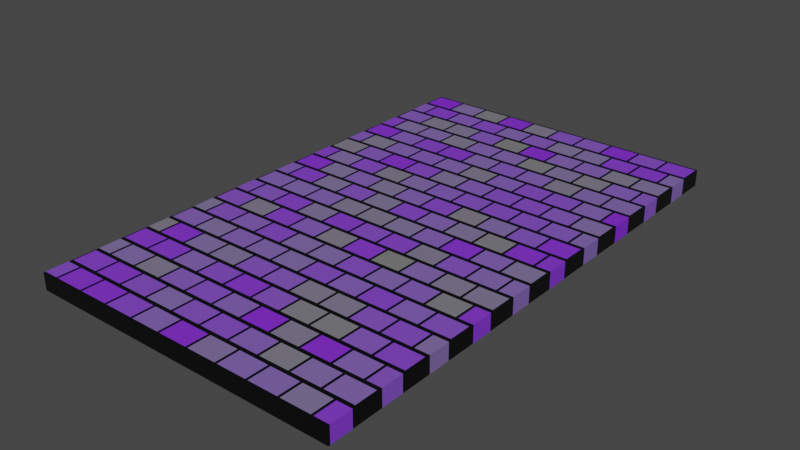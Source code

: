 # Source: brick.blend  (saved by Blender 2.91.10; exported with 4.5.12 LTS)
import bpy
from mathutils import Matrix  # noqa: F401  (used for matrix-valued properties, if any)

bpy.ops.wm.read_factory_settings(use_empty=True)
scene = bpy.context.scene
scene.name = 'Scene'

# ---- collections
col_collection = bpy.data.collections.new('Collection'); scene.collection.children.link(col_collection)

# ---- images (referenced by path relative to the original .blend; pixels are not part of the script)
import os
ASSET_DIR = os.environ.get("B2B_ASSET_DIR", "")  # directory of the original .blend (textures are referenced by path, not embedded)
HERE = os.path.dirname(os.path.abspath(__file__))  # packed textures are extracted next to this script under _unpacked/

def load_image(name, relpath, width, height, colorspace="sRGB"):
    """Load a texture the original file referenced (path relative to the .blend, or extracted next to this script)."""
    p = next((c for c in (os.path.join(HERE, relpath), os.path.join(ASSET_DIR, relpath)) if relpath and os.path.exists(c)), "")
    if p:
        img = bpy.data.images.load(p, check_existing=True)
        img.name = name
    else:  # same state as the original file: an image datablock whose file is absent (Cycles renders it pink)
        img = bpy.data.images.new(name, width, height)
        img.source = "FILE"
        img.filepath = "//" + (relpath or name)
    img.colorspace_settings.name = colorspace
    return img
img_test = load_image('TEST', 'brick.png', 1024, 1024, 'sRGB')

# ---- materials (node trees are filled in below, after node groups)
mat_material = bpy.data.materials.new('Material')
mat_material.alpha_threshold = 0.0
mat_material.line_color = (0.0, 0.0, 0.0, 1.0)

# ---- material node trees
mat_material.use_nodes = True; mat_material.node_tree.nodes.clear()
_N = mat_material.node_tree.nodes; _L = mat_material.node_tree.links
n0 = _N.new('ShaderNodeBsdfPrincipled'); n0.name = 'Principled BSDF'; n0.location = (10, 300)
n0.distribution = 'GGX'
n0.subsurface_method = 'BURLEY'
n0.inputs[2].default_value = 0.4
n0.inputs[3].default_value = 1.45
n0.inputs[27].default_value = (0.0, 0.0, 0.0, 1.0)
n0.inputs[28].default_value = 1.0
n1 = _N.new('ShaderNodeOutputMaterial'); n1.name = 'Material Output'; n1.location = (468, 302)
n2 = _N.new('ShaderNodeTexImage'); n2.name = 'Image Texture'; n2.location = (-539, 215)
n2.image = img_test
n3 = _N.new('ShaderNodeTexBrick'); n3.name = 'Brick Texture'; n3.location = (-251, 29)
n3.inputs[1].default_value = (0.228, 0.02117, 0.8, 1.0)
_L.new(n0.outputs[0], n1.inputs[0])
_L.new(n3.outputs[0], n0.inputs[0])
n1.is_active_output = True

# ---- world
world_world = bpy.data.worlds.new('World'); scene.world = world_world
world_world.use_nodes = True; world_world.node_tree.nodes.clear()
_N = world_world.node_tree.nodes; _L = world_world.node_tree.links
n0 = _N.new('ShaderNodeOutputWorld'); n0.name = 'World Output'; n0.location = (300, 300)
n1 = _N.new('ShaderNodeBackground'); n1.name = 'Background'; n1.location = (10, 300)
n1.inputs[0].default_value = (0.05088, 0.05088, 0.05088, 1.0)
_L.new(n1.outputs[0], n0.inputs[0])
n0.is_active_output = True
world_world.color = (0.05088, 0.05088, 0.05088)
world_world.use_sun_shadow = False
world_world.sun_shadow_jitter_overblur = 0.0

# ---- meshes
me_cube = bpy.data.meshes.new('Cube')
me_cube.from_pydata([(3.0, 5.0, 0.1587), (3.0, 5.0, -0.1587), (3.0, -5.0, 0.1587), (3.0, -5.0, -0.1587), (-3.0, 5.0, 0.1587), (-3.0, 5.0, -0.1587), (-3.0, -5.0, 0.1587), (-3.0, -5.0, -0.1587)], [], [(0, 4, 6, 2), (3, 2, 6, 7), (7, 6, 4, 5), (5, 1, 3, 7), (1, 0, 2, 3), (5, 4, 0, 1)])
_uv = me_cube.uv_layers.new(name='UVMap')
_uv.uv.foreach_set('vector', [0.625, 0.5, 0.875, 0.5, 0.875, 0.75, 0.625, 0.75, 0.375, 0.75, 0.625, 0.75, 0.625, 1.0, 0.375, 1.0, 0.375, 0.0, 0.625, 0.0, 0.625, 0.25, 0.375, 0.25, 0.125, 0.5, 0.375, 0.5, 0.375, 0.75, 0.125, 0.75, 0.375, 0.5, 0.625, 0.5, 0.625, 0.75, 0.375, 0.75, 0.375, 0.25, 0.625, 0.25, 0.625, 0.5, 0.375, 0.5])
me_cube.materials.append(mat_material)
me_cube.use_remesh_preserve_volume = False
me_cube.use_remesh_preserve_attributes = False
me_cube.use_mirror_vertex_groups = False
me_cube.update()

# ---- objects
ob_cube = bpy.data.objects.new('Cube', me_cube)

# ---- transforms, parenting, visibility, modifiers, constraints
ob_cube.location = (0.0, 0.0, 0.0)
ob_cube.lock_rotations_4d = False
ob_cube.empty_display_type = 'ARROWS'
ob_cube.lineart.crease_threshold = 0.0

# ---- collection membership
col_collection.objects.link(ob_cube)

# ---- scene / render settings (as saved in the file)
scene.frame_start = 1; scene.frame_end = 250; scene.frame_set(1)
scene.render.engine = 'CYCLES'
scene.cycles.use_denoising = False
scene.cycles.samples = 128
scene.cycles.sampling_pattern = 'TABULATED_SOBOL'
scene.cycles.use_adaptive_sampling = False
scene.cycles.use_light_tree = False
scene.cycles.bake_type = 'DIFFUSE'
scene.view_settings.view_transform = 'Filmic'
bpy.context.view_layer.update()

# ---- added for rendering (the .blend has no active camera and no usable light): camera, sun
cam_auto = bpy.data.cameras.new('AutoCamera')
cam_auto.lens = 50.0
cam_auto.sensor_width = 36.0
cam_auto.clip_end = 1000.0
ob_auto_camera = bpy.data.objects.new('AutoCamera', cam_auto)
scene.collection.objects.link(ob_auto_camera)
ob_auto_camera.location = (10.7939, -12.9527, 8.6351)
ob_auto_camera.rotation_euler = (1.09748, -7.21219e-08, 0.694738)
scene.camera = ob_auto_camera
light_auto_sun = bpy.data.lights.new('AutoSun', 'SUN')
light_auto_sun.energy = 3.0
light_auto_sun.angle = 0.0523599
ob_auto_sun = bpy.data.objects.new('AutoSun', light_auto_sun)
scene.collection.objects.link(ob_auto_sun)
ob_auto_sun.rotation_euler = (0.872665, 0.174533, 0.523599)
bpy.context.view_layer.update()
